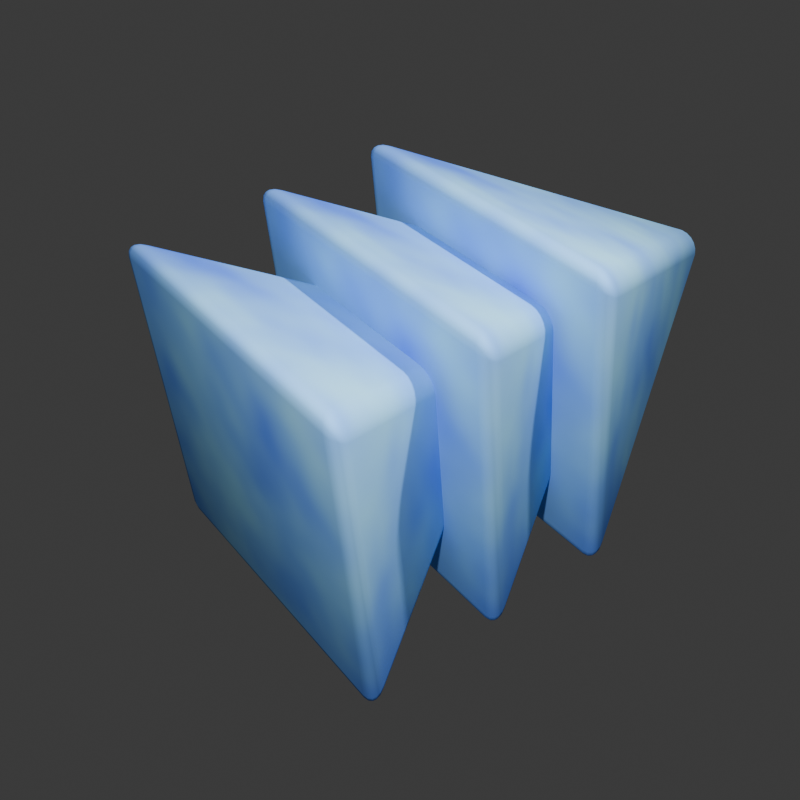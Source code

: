 # Source: momentum.blend  (saved by Blender 4.2.66; exported with 4.5.12 LTS)
import bpy
from mathutils import Matrix  # noqa: F401  (used for matrix-valued properties, if any)

bpy.ops.wm.read_factory_settings(use_empty=True)
scene = bpy.context.scene
scene.name = 'Scene'

# ---- collections
col_collection = bpy.data.collections.new('Collection'); scene.collection.children.link(col_collection)

# ---- materials (node trees are filled in below, after node groups)
mat_material_001 = bpy.data.materials.new('Material.001')

# ---- node groups
ng_smooth_by_angle = bpy.data.node_groups.new('Smooth by Angle', 'GeometryNodeTree')
_s = ng_smooth_by_angle.interface.new_socket(name='Mesh', in_out='OUTPUT', socket_type='NodeSocketGeometry')
_s = ng_smooth_by_angle.interface.new_socket(name='Mesh', in_out='INPUT', socket_type='NodeSocketGeometry')
_s = ng_smooth_by_angle.interface.new_socket(name='Angle', in_out='INPUT', socket_type='NodeSocketFloat')
_s.subtype = 'ANGLE'
_s.default_value = 0.5236
_s.min_value = 0.0
_s.max_value = 3.142
_s.description = 'Maximum face angle for smooth edges'
_s = ng_smooth_by_angle.interface.new_socket(name='Ignore Sharpness', in_out='INPUT', socket_type='NodeSocketBool')
_s.force_non_field = True
ng_smooth_by_angle.description = 'Set the sharpness of mesh edges based on the angle between the neighboring faces'
ng_smooth_by_angle.is_modifier = True
_N = ng_smooth_by_angle.nodes; _L = ng_smooth_by_angle.links
n0 = _N.new('GeometryNodeSetShadeSmooth'); n0.name = 'Set Shade Smooth'; n0.location = (120, -80)
n0.domain = 'EDGE'
n1 = _N.new('GeometryNodeSetShadeSmooth'); n1.name = 'Set Shade Smooth.001'; n1.location = (300, -80)
n2 = _N.new('NodeGroupOutput'); n2.name = 'Group Output'; n2.location = (480, -80)
n3 = _N.new('GeometryNodeInputMeshEdgeAngle'); n3.name = 'Edge Angle'; n3.location = (-440, -240)
n4 = _N.new('NodeGroupInput'); n4.name = 'Group Input'; n4.location = (-80, -80)
n5 = _N.new('GeometryNodeInputEdgeSmooth'); n5.name = 'Is Edge Smooth'; n5.location = (-260, -120)
n6 = _N.new('GeometryNodeInputShadeSmooth'); n6.name = 'Is Shade Smooth'; n6.location = (-440, -397)
n7 = _N.new('FunctionNodeCompare'); n7.name = 'Compare'; n7.location = (-260, -260)
n7.operation = 'LESS_EQUAL'
n7.inputs[6].default_value = (0.0, 0.0, 0.0, 0.0)
n7.inputs[7].default_value = (0.0, 0.0, 0.0, 0.0)
n8 = _N.new('FunctionNodeBooleanMath'); n8.name = 'Boolean Math.001'; n8.location = (-80, -260)
n9 = _N.new('NodeGroupInput'); n9.name = 'Group Input.001'; n9.location = (-440, -329)
n10 = _N.new('NodeGroupInput'); n10.name = 'Group Input.002'; n10.location = (-259, -189)
n11 = _N.new('FunctionNodeBooleanMath'); n11.name = 'Boolean Math'; n11.location = (-80, -149)
n11.operation = 'OR'
n12 = _N.new('FunctionNodeBooleanMath'); n12.name = 'Boolean Math.002'; n12.location = (-260, -380)
n12.operation = 'OR'
n13 = _N.new('NodeGroupInput'); n13.name = 'Group Input.003'; n13.location = (-440, -460)
_L.new(n3.outputs[0], n7.inputs[0])
_L.new(n1.outputs[0], n2.inputs[0])
_L.new(n9.outputs[1], n7.inputs[1])
_L.new(n7.outputs[0], n8.inputs[0])
_L.new(n4.outputs[0], n0.inputs[0])
_L.new(n0.outputs[0], n1.inputs[0])
_L.new(n8.outputs[0], n0.inputs[2])
_L.new(n10.outputs[2], n11.inputs[1])
_L.new(n5.outputs[0], n11.inputs[0])
_L.new(n11.outputs[0], n0.inputs[1])
_L.new(n13.outputs[2], n12.inputs[1])
_L.new(n6.outputs[0], n12.inputs[0])
_L.new(n12.outputs[0], n8.inputs[1])
n2.is_active_output = True

# ---- material node trees
mat_material_001.use_nodes = True; mat_material_001.node_tree.nodes.clear()
_N = mat_material_001.node_tree.nodes; _L = mat_material_001.node_tree.links
n0 = _N.new('ShaderNodeBsdfPrincipled'); n0.name = 'Principled BSDF'; n0.location = (277, 305)
n0.inputs[2].default_value = 1.0
n0.inputs[13].default_value = 0.0
n0.inputs[27].default_value = (0.0, 0.1103, 1.0, 1.0)
n1 = _N.new('ShaderNodeOutputMaterial'); n1.name = 'Material Output'; n1.location = (623, 255)
n2 = _N.new('ShaderNodeTexNoise'); n2.name = 'Noise Texture'; n2.location = (-411, 324)
n2.inputs[2].default_value = 3.1
n3 = _N.new('ShaderNodeValToRGB'); n3.name = 'Color Ramp'; n3.location = (-161, 324)
while len(n3.color_ramp.elements) > 1: n3.color_ramp.elements.remove(n3.color_ramp.elements[-1])
n3.color_ramp.elements[0].position = 0.0; n3.color_ramp.elements[0].color = (0.4543, 0.9912, 1.0, 1.0)
_e = n3.color_ramp.elements.new(1.0); _e.color = (0.0001365, 0.03041, 1.0, 1.0)
_L.new(n0.outputs[0], n1.inputs[0])
_L.new(n2.outputs[0], n3.inputs[0])
_L.new(n3.outputs[0], n0.inputs[0])
n1.is_active_output = True

# ---- world
world_world = bpy.data.worlds.new('World'); scene.world = world_world
world_world.use_nodes = True; world_world.node_tree.nodes.clear()
_N = world_world.node_tree.nodes; _L = world_world.node_tree.links
n0 = _N.new('ShaderNodeOutputWorld'); n0.name = 'World Output'; n0.location = (300, 300)
n1 = _N.new('ShaderNodeBackground'); n1.name = 'Background'; n1.location = (10, 300)
n1.inputs[0].default_value = (0.05088, 0.05088, 0.05088, 1.0)
_L.new(n1.outputs[0], n0.inputs[0])
n0.is_active_output = True
world_world.color = (0.05088, 0.05088, 0.05088)
world_world.sun_shadow_jitter_overblur = 0.0

# ---- cameras
cam_camera = bpy.data.cameras.new('Camera')
cam_camera.clip_end = 100.0
cam_camera.ortho_scale = 7.314

# ---- lights
light_light = bpy.data.lights.new('Light', 'POINT')
light_light.energy = 1000.0
light_light.shadow_soft_size = 0.1
light_light_001 = bpy.data.lights.new('Light.001', 'POINT')
light_light_001.energy = 1000.0
light_light_001.shadow_soft_size = 0.1

# ---- meshes
me_cone = bpy.data.meshes.new('Cone')
me_cone.from_pydata([(7.451e-09, 1.346, -1.0), (-0.09047, 1.342, -0.8979), (0.09047, 1.342, -0.8979), (-0.02796, 1.367, -0.995), (-0.05317, 1.378, -0.9805), (0.02796, 1.367, -0.995), (-0.0001617, 1.389, -0.9891), (-0.02418, 1.398, -0.9754), (0.05317, 1.378, -0.9805), (0.02415, 1.398, -0.9753), (-3.725e-09, 1.404, -0.9656), (-0.05808, 1.364, -0.8979), (-0.02003, 1.375, -0.8979), (-0.08604, 1.365, -0.9294), (-0.05193, 1.387, -0.9303), (-0.01673, 1.396, -0.9292), (-0.0732, 1.377, -0.9579), (-0.04077, 1.397, -0.9566), (-0.01215, 1.404, -0.9519), (0.08604, 1.365, -0.9294), (0.0732, 1.377, -0.9579), (0.05808, 1.364, -0.8979), (0.05209, 1.387, -0.9305), (0.04091, 1.397, -0.9565), (0.02003, 1.375, -0.8979), (0.01662, 1.396, -0.9293), (0.01215, 1.404, -0.9519), (1.346, -7.451e-09, -1.0), (1.342, 0.09047, -0.8979), (1.342, -0.09047, -0.8979), (1.367, 0.02796, -0.995), (1.378, 0.05317, -0.9805), (1.367, -0.02796, -0.995), (1.389, 0.0001617, -0.9891), (1.398, 0.02418, -0.9754), (1.378, -0.05317, -0.9805), (1.398, -0.02415, -0.9753), (1.404, 3.725e-09, -0.9656), (1.364, 0.05808, -0.8979), (1.375, 0.02003, -0.8979), (1.365, 0.08604, -0.9294), (1.387, 0.05193, -0.9303), (1.396, 0.01673, -0.9292), (1.377, 0.0732, -0.9579), (1.397, 0.04077, -0.9566), (1.404, 0.01215, -0.9519), (1.365, -0.08604, -0.9294), (1.377, -0.0732, -0.9579), (1.364, -0.05808, -0.8979), (1.387, -0.05209, -0.9305), (1.397, -0.04091, -0.9565), (1.375, -0.02003, -0.8979), (1.396, -0.01662, -0.9293), (1.404, -0.01215, -0.9519), (-7.451e-09, -1.346, -1.0), (0.09047, -1.342, -0.8979), (-0.09047, -1.342, -0.8979), (0.02796, -1.367, -0.995), (0.05317, -1.378, -0.9805), (-0.02796, -1.367, -0.995), (0.0001617, -1.389, -0.9891), (0.02418, -1.398, -0.9754), (-0.05317, -1.378, -0.9805), (-0.02415, -1.398, -0.9753), (3.725e-09, -1.404, -0.9656), (0.05808, -1.364, -0.8979), (0.02003, -1.375, -0.8979), (0.08604, -1.365, -0.9294), (0.05193, -1.387, -0.9303), (0.01673, -1.396, -0.9292), (0.0732, -1.377, -0.9579), (0.04077, -1.397, -0.9566), (0.01215, -1.404, -0.9519), (-0.08604, -1.365, -0.9294), (-0.0732, -1.377, -0.9579), (-0.05808, -1.364, -0.8979), (-0.05209, -1.387, -0.9305), (-0.04091, -1.397, -0.9565), (-0.02003, -1.375, -0.8979), (-0.01662, -1.396, -0.9293), (-0.01215, -1.404, -0.9519), (-1.346, 7.451e-09, -1.0), (-1.342, -0.09047, -0.8979), (-1.342, 0.09047, -0.8979), (-1.367, -0.02796, -0.995), (-1.378, -0.05317, -0.9805), (-1.367, 0.02796, -0.995), (-1.389, -0.0001617, -0.9891), (-1.398, -0.02418, -0.9754), (-1.378, 0.05317, -0.9805), (-1.398, 0.02415, -0.9753), (-1.404, -3.725e-09, -0.9656), (-1.364, -0.05808, -0.8979), (-1.375, -0.02003, -0.8979), (-1.365, -0.08604, -0.9294), (-1.387, -0.05193, -0.9303), (-1.396, -0.01673, -0.9292), (-1.377, -0.0732, -0.9579), (-1.397, -0.04077, -0.9566), (-1.404, -0.01215, -0.9519), (-1.365, 0.08604, -0.9294), (-1.377, 0.0732, -0.9579), (-1.364, 0.05808, -0.8979), (-1.387, 0.05209, -0.9305), (-1.397, 0.04091, -0.9565), (-1.375, 0.02003, -0.8979), (-1.396, 0.01662, -0.9293), (-1.404, 0.01215, -0.9519), (-0.09047, 0.09047, 0.7603), (-0.09047, -0.09047, 0.7603), (0.09047, -0.09047, 0.7603), (0.09047, 0.09047, 0.7603), (-0.1051, 0.05791, 0.7714), (-0.1131, 0.01999, 0.7774), (-0.05791, 0.1051, 0.7714), (-0.06303, 0.06291, 0.7949), (-0.06733, 0.0211, 0.8112), (-0.01999, 0.1131, 0.7774), (-0.02094, 0.06712, 0.8111), (-0.02218, 0.02218, 0.8343), (-0.05791, -0.1051, 0.7714), (-0.01999, -0.1131, 0.7774), (-0.1051, -0.05791, 0.7714), (-0.06291, -0.06303, 0.7949), (-0.0211, -0.06733, 0.8112), (-0.1131, -0.01999, 0.7774), (-0.06712, -0.02094, 0.8111), (-0.02218, -0.02218, 0.8343), (0.1051, -0.05791, 0.7714), (0.1131, -0.01999, 0.7774), (0.05791, -0.1051, 0.7714), (0.06303, -0.06291, 0.7949), (0.06733, -0.0211, 0.8112), (0.01999, -0.1131, 0.7774), (0.02094, -0.06712, 0.8111), (0.02218, -0.02218, 0.8343), (0.05791, 0.1051, 0.7714), (0.01999, 0.1131, 0.7774), (0.1051, 0.05791, 0.7714), (0.06291, 0.06303, 0.7949), (0.0211, 0.06733, 0.8112), (0.1131, 0.01999, 0.7774), (0.06712, 0.02094, 0.8111), (0.02218, 0.02218, 0.8343)], [], [(83, 108, 1), (56, 109, 82), (2, 111, 28), (29, 110, 55), (0, 3, 6, 5), (3, 4, 7, 6), (4, 16, 17, 7), (5, 6, 9, 8), (6, 7, 10, 9), (7, 17, 18, 10), (1, 11, 14, 13), (11, 12, 15, 14), (12, 24, 25, 15), (13, 14, 17, 16), (14, 15, 18, 17), (15, 25, 26, 18), (2, 19, 22, 21), (19, 20, 23, 22), (20, 8, 9, 23), (21, 22, 25, 24), (22, 23, 26, 25), (23, 9, 10, 26), (10, 18, 26), (27, 30, 33, 32), (30, 31, 34, 33), (31, 43, 44, 34), (32, 33, 36, 35), (33, 34, 37, 36), (34, 44, 45, 37), (28, 38, 41, 40), (38, 39, 42, 41), (39, 51, 52, 42), (40, 41, 44, 43), (41, 42, 45, 44), (42, 52, 53, 45), (29, 46, 49, 48), (46, 47, 50, 49), (47, 35, 36, 50), (48, 49, 52, 51), (49, 50, 53, 52), (50, 36, 37, 53), (37, 45, 53), (54, 57, 60, 59), (57, 58, 61, 60), (58, 70, 71, 61), (59, 60, 63, 62), (60, 61, 64, 63), (61, 71, 72, 64), (55, 65, 68, 67), (65, 66, 69, 68), (66, 78, 79, 69), (67, 68, 71, 70), (68, 69, 72, 71), (69, 79, 80, 72), (56, 73, 76, 75), (73, 74, 77, 76), (74, 62, 63, 77), (75, 76, 79, 78), (76, 77, 80, 79), (77, 63, 64, 80), (64, 72, 80), (81, 84, 87, 86), (84, 85, 88, 87), (85, 97, 98, 88), (86, 87, 90, 89), (87, 88, 91, 90), (88, 98, 99, 91), (82, 92, 95, 94), (92, 93, 96, 95), (93, 105, 106, 96), (94, 95, 98, 97), (95, 96, 99, 98), (96, 106, 107, 99), (83, 100, 103, 102), (100, 101, 104, 103), (101, 89, 90, 104), (102, 103, 106, 105), (103, 104, 107, 106), (104, 90, 91, 107), (91, 99, 107), (108, 112, 115, 114), (112, 113, 116, 115), (113, 125, 126, 116), (114, 115, 118, 117), (115, 116, 119, 118), (116, 126, 127, 119), (109, 120, 123, 122), (120, 121, 124, 123), (121, 133, 134, 124), (122, 123, 126, 125), (123, 124, 127, 126), (124, 134, 135, 127), (110, 128, 131, 130), (128, 129, 132, 131), (129, 141, 142, 132), (130, 131, 134, 133), (131, 132, 135, 134), (132, 142, 143, 135), (111, 136, 139, 138), (136, 137, 140, 139), (137, 117, 118, 140), (138, 139, 142, 141), (139, 140, 143, 142), (140, 118, 119, 143), (119, 127, 135, 143), (2, 28, 40, 19), (19, 40, 43, 20), (20, 43, 31, 8), (8, 31, 30, 5), (5, 30, 27, 0), (1, 108, 114, 11), (11, 114, 117, 12), (12, 117, 137, 24), (24, 137, 136, 21), (21, 136, 111, 2), (110, 29, 48, 128), (128, 48, 51, 129), (129, 51, 39, 141), (141, 39, 38, 138), (138, 38, 28, 111), (29, 55, 67, 46), (46, 67, 70, 47), (47, 70, 58, 35), (35, 58, 57, 32), (32, 57, 54, 27), (109, 56, 75, 120), (120, 75, 78, 121), (121, 78, 66, 133), (133, 66, 65, 130), (130, 65, 55, 110), (56, 82, 94, 73), (73, 94, 97, 74), (74, 97, 85, 62), (62, 85, 84, 59), (59, 84, 81, 54), (108, 83, 102, 112), (112, 102, 105, 113), (113, 105, 93, 125), (125, 93, 92, 122), (122, 92, 82, 109), (83, 1, 13, 100), (100, 13, 16, 101), (101, 16, 4, 89), (89, 4, 3, 86), (86, 3, 0, 81), (0, 27, 54, 81)])
me_cone.polygons.foreach_set('use_smooth', [True] * 146)
_uv = me_cone.uv_layers.new(name='UVMap')
_uv.uv.foreach_set('vector', [0.03663, 0.2644, 0.2356, 0.2644, 0.2356, 0.4634, 0.2356, 0.03663, 0.2356, 0.2356, 0.03663, 0.2356, 0.2644, 0.4634, 0.2644, 0.2644, 0.4634, 0.2644, 0.4634, 0.2356, 0.2644, 0.2356, 0.2644, 0.03663, 0.75, 0.464, 0.7456, 0.4673, 0.75, 0.4708, 0.7544, 0.4673, 0.7456, 0.4673, 0.7415, 0.469, 0.7462, 0.4722, 0.75, 0.4708, 0.7415, 0.469, 0.7336, 0.4736, 0.7378, 0.4778, 0.7462, 0.4722, 0.7544, 0.4673, 0.75, 0.4708, 0.7538, 0.4722, 0.7585, 0.469, 0.75, 0.4708, 0.7462, 0.4722, 0.75, 0.4732, 0.7538, 0.4722, 0.7462, 0.4722, 0.7378, 0.4778, 0.7406, 0.4806, 0.75, 0.4732, 0.2356, 0.4634, 0.2401, 0.4674, 0.2406, 0.4716, 0.236, 0.4673, 0.2401, 0.4674, 0.2445, 0.4709, 0.2446, 0.4746, 0.2406, 0.4716, 0.2445, 0.4709, 0.2555, 0.4709, 0.2554, 0.4746, 0.2446, 0.4746, 0.236, 0.4673, 0.2406, 0.4716, 0.2378, 0.4778, 0.2336, 0.4736, 0.2406, 0.4716, 0.2446, 0.4746, 0.2406, 0.4806, 0.2378, 0.4778, 0.2446, 0.4746, 0.2554, 0.4746, 0.2594, 0.4806, 0.2406, 0.4806, 0.2644, 0.4634, 0.264, 0.4673, 0.2594, 0.4716, 0.2599, 0.4674, 0.264, 0.4673, 0.2664, 0.4736, 0.2622, 0.4778, 0.2594, 0.4716, 0.7664, 0.4736, 0.7585, 0.469, 0.7538, 0.4722, 0.7622, 0.4778, 0.2599, 0.4674, 0.2594, 0.4716, 0.2554, 0.4746, 0.2555, 0.4709, 0.2594, 0.4716, 0.2622, 0.4778, 0.2594, 0.4806, 0.2554, 0.4746, 0.7622, 0.4778, 0.7538, 0.4722, 0.75, 0.4732, 0.7594, 0.4806, 0.75, 0.4732, 0.7406, 0.4806, 0.7594, 0.4806, 0.964, 0.25, 0.9673, 0.2544, 0.9708, 0.25, 0.9673, 0.2456, 0.9673, 0.2544, 0.969, 0.2585, 0.9722, 0.2538, 0.9708, 0.25, 0.969, 0.2585, 0.9736, 0.2664, 0.9778, 0.2622, 0.9722, 0.2538, 0.9673, 0.2456, 0.9708, 0.25, 0.9722, 0.2462, 0.969, 0.2415, 0.9708, 0.25, 0.9722, 0.2538, 0.9732, 0.25, 0.9722, 0.2462, 0.9722, 0.2538, 0.9778, 0.2622, 0.9806, 0.2594, 0.9732, 0.25, 0.4634, 0.2644, 0.4674, 0.2599, 0.4716, 0.2594, 0.4673, 0.264, 0.4674, 0.2599, 0.4709, 0.2555, 0.4746, 0.2554, 0.4716, 0.2594, 0.4709, 0.2555, 0.4709, 0.2445, 0.4746, 0.2446, 0.4746, 0.2554, 0.4673, 0.264, 0.4716, 0.2594, 0.4778, 0.2622, 0.4736, 0.2664, 0.4716, 0.2594, 0.4746, 0.2554, 0.4806, 0.2594, 0.4778, 0.2622, 0.4746, 0.2554, 0.4746, 0.2446, 0.4806, 0.2406, 0.4806, 0.2594, 0.4634, 0.2356, 0.4673, 0.236, 0.4716, 0.2406, 0.4674, 0.2401, 0.4673, 0.236, 0.4736, 0.2336, 0.4778, 0.2378, 0.4716, 0.2406, 0.9736, 0.2336, 0.969, 0.2415, 0.9722, 0.2462, 0.9778, 0.2378, 0.4674, 0.2401, 0.4716, 0.2406, 0.4746, 0.2446, 0.4709, 0.2445, 0.4716, 0.2406, 0.4778, 0.2378, 0.4806, 0.2406, 0.4746, 0.2446, 0.9778, 0.2378, 0.9722, 0.2462, 0.9732, 0.25, 0.9806, 0.2406, 0.9732, 0.25, 0.9806, 0.2594, 0.9806, 0.2406, 0.75, 0.03602, 0.7544, 0.03267, 0.75, 0.0292, 0.7456, 0.03267, 0.7544, 0.03267, 0.7585, 0.03097, 0.7538, 0.02784, 0.75, 0.0292, 0.7585, 0.03097, 0.7664, 0.02637, 0.7622, 0.02221, 0.7538, 0.02784, 0.7456, 0.03267, 0.75, 0.0292, 0.7462, 0.02783, 0.7415, 0.03097, 0.75, 0.0292, 0.7538, 0.02784, 0.75, 0.02684, 0.7462, 0.02783, 0.7538, 0.02784, 0.7622, 0.02221, 0.7594, 0.01943, 0.75, 0.02684, 0.2644, 0.03663, 0.2599, 0.03256, 0.2594, 0.02841, 0.264, 0.0327, 0.2599, 0.03256, 0.2555, 0.02912, 0.2554, 0.02541, 0.2594, 0.02841, 0.2555, 0.02912, 0.2445, 0.02912, 0.2446, 0.02539, 0.2554, 0.02541, 0.264, 0.0327, 0.2594, 0.02841, 0.2622, 0.02221, 0.2664, 0.02637, 0.2594, 0.02841, 0.2554, 0.02541, 0.2594, 0.01943, 0.2622, 0.02221, 0.2554, 0.02541, 0.2446, 0.02539, 0.2406, 0.01943, 0.2594, 0.01943, 0.2356, 0.03663, 0.236, 0.0327, 0.2406, 0.02841, 0.2401, 0.03256, 0.236, 0.0327, 0.2336, 0.02637, 0.2378, 0.02223, 0.2406, 0.02841, 0.7336, 0.02637, 0.7415, 0.03097, 0.7462, 0.02783, 0.7378, 0.02223, 0.2401, 0.03256, 0.2406, 0.02841, 0.2446, 0.02539, 0.2445, 0.02912, 0.2406, 0.02841, 0.2378, 0.02223, 0.2406, 0.01943, 0.2446, 0.02539, 0.7378, 0.02223, 0.7462, 0.02783, 0.75, 0.02684, 0.7406, 0.01943, 0.75, 0.02684, 0.7594, 0.01943, 0.7406, 0.01943, 0.536, 0.25, 0.5327, 0.2456, 0.5292, 0.25, 0.5327, 0.2544, 0.5327, 0.2456, 0.531, 0.2415, 0.5278, 0.2462, 0.5292, 0.25, 0.531, 0.2415, 0.5264, 0.2336, 0.5222, 0.2378, 0.5278, 0.2462, 0.5327, 0.2544, 0.5292, 0.25, 0.5278, 0.2538, 0.531, 0.2585, 0.5292, 0.25, 0.5278, 0.2462, 0.5268, 0.25, 0.5278, 0.2538, 0.5278, 0.2462, 0.5222, 0.2378, 0.5194, 0.2406, 0.5268, 0.25, 0.03663, 0.2356, 0.03256, 0.2401, 0.02841, 0.2406, 0.0327, 0.236, 0.03256, 0.2401, 0.02912, 0.2445, 0.02541, 0.2446, 0.02841, 0.2406, 0.02912, 0.2445, 0.02912, 0.2555, 0.02539, 0.2554, 0.02541, 0.2446, 0.0327, 0.236, 0.02841, 0.2406, 0.02221, 0.2378, 0.02637, 0.2336, 0.02841, 0.2406, 0.02541, 0.2446, 0.01943, 0.2406, 0.02221, 0.2378, 0.02541, 0.2446, 0.02539, 0.2554, 0.01943, 0.2594, 0.01943, 0.2406, 0.03663, 0.2644, 0.0327, 0.264, 0.02841, 0.2594, 0.03256, 0.2599, 0.0327, 0.264, 0.02637, 0.2664, 0.02223, 0.2622, 0.02841, 0.2594, 0.5264, 0.2664, 0.531, 0.2585, 0.5278, 0.2538, 0.5222, 0.2622, 0.03256, 0.2599, 0.02841, 0.2594, 0.02539, 0.2554, 0.02912, 0.2555, 0.02841, 0.2594, 0.02223, 0.2622, 0.01943, 0.2594, 0.02539, 0.2554, 0.5222, 0.2622, 0.5278, 0.2538, 0.5268, 0.25, 0.5194, 0.2594, 0.5268, 0.25, 0.5194, 0.2406, 0.5194, 0.2594, 0.2356, 0.2644, 0.2327, 0.2598, 0.2382, 0.2618, 0.2402, 0.2673, 0.2327, 0.2598, 0.2299, 0.2553, 0.236, 0.2567, 0.2382, 0.2618, 0.2299, 0.2553, 0.2299, 0.2447, 0.236, 0.2433, 0.236, 0.2567, 0.2402, 0.2673, 0.2382, 0.2618, 0.2433, 0.264, 0.2447, 0.2701, 0.2382, 0.2618, 0.236, 0.2567, 0.2415, 0.2585, 0.2433, 0.264, 0.236, 0.2567, 0.236, 0.2433, 0.2415, 0.2415, 0.2415, 0.2585, 0.2356, 0.2356, 0.2402, 0.2327, 0.2382, 0.2382, 0.2327, 0.2402, 0.2402, 0.2327, 0.2447, 0.2299, 0.2433, 0.236, 0.2382, 0.2382, 0.2447, 0.2299, 0.2553, 0.2299, 0.2567, 0.236, 0.2433, 0.236, 0.2327, 0.2402, 0.2382, 0.2382, 0.236, 0.2433, 0.2299, 0.2447, 0.2382, 0.2382, 0.2433, 0.236, 0.2415, 0.2415, 0.236, 0.2433, 0.2433, 0.236, 0.2567, 0.236, 0.2585, 0.2415, 0.2415, 0.2415, 0.2644, 0.2356, 0.2673, 0.2402, 0.2618, 0.2382, 0.2598, 0.2327, 0.2673, 0.2402, 0.2701, 0.2447, 0.264, 0.2433, 0.2618, 0.2382, 0.2701, 0.2447, 0.2701, 0.2553, 0.264, 0.2567, 0.264, 0.2433, 0.2598, 0.2327, 0.2618, 0.2382, 0.2567, 0.236, 0.2553, 0.2299, 0.2618, 0.2382, 0.264, 0.2433, 0.2585, 0.2415, 0.2567, 0.236, 0.264, 0.2433, 0.264, 0.2567, 0.2585, 0.2585, 0.2585, 0.2415, 0.2644, 0.2644, 0.2598, 0.2673, 0.2618, 0.2618, 0.2673, 0.2598, 0.2598, 0.2673, 0.2553, 0.2701, 0.2567, 0.264, 0.2618, 0.2618, 0.2553, 0.2701, 0.2447, 0.2701, 0.2433, 0.264, 0.2567, 0.264, 0.2673, 0.2598, 0.2618, 0.2618, 0.264, 0.2567, 0.2701, 0.2553, 0.2618, 0.2618, 0.2567, 0.264, 0.2585, 0.2585, 0.264, 0.2567, 0.2567, 0.264, 0.2433, 0.264, 0.2415, 0.2585, 0.2585, 0.2585, 0.2415, 0.2585, 0.2415, 0.2415, 0.2585, 0.2415, 0.2585, 0.2585, 0.2644, 0.4634, 0.4634, 0.2644, 0.4673, 0.264, 0.264, 0.4673, 0.264, 0.4673, 0.4673, 0.264, 0.4736, 0.2664, 0.2664, 0.4736, 0.7664, 0.4736, 0.9736, 0.2664, 0.969, 0.2585, 0.7585, 0.469, 0.7585, 0.469, 0.969, 0.2585, 0.9673, 0.2544, 0.7544, 0.4673, 0.7544, 0.4673, 0.9673, 0.2544, 0.964, 0.25, 0.75, 0.464, 0.2356, 0.4634, 0.2356, 0.2644, 0.2402, 0.2673, 0.2401, 0.4674, 0.2401, 0.4674, 0.2402, 0.2673, 0.2447, 0.2701, 0.2445, 0.4709, 0.2445, 0.4709, 0.2447, 0.2701, 0.2553, 0.2701, 0.2555, 0.4709, 0.2555, 0.4709, 0.2553, 0.2701, 0.2598, 0.2673, 0.2599, 0.4674, 0.2599, 0.4674, 0.2598, 0.2673, 0.2644, 0.2644, 0.2644, 0.4634, 0.2644, 0.2356, 0.4634, 0.2356, 0.4674, 0.2401, 0.2673, 0.2402, 0.2673, 0.2402, 0.4674, 0.2401, 0.4709, 0.2445, 0.2701, 0.2447, 0.2701, 0.2447, 0.4709, 0.2445, 0.4709, 0.2555, 0.2701, 0.2553, 0.2701, 0.2553, 0.4709, 0.2555, 0.4674, 0.2599, 0.2673, 0.2598, 0.2673, 0.2598, 0.4674, 0.2599, 0.4634, 0.2644, 0.2644, 0.2644, 0.4634, 0.2356, 0.2644, 0.03663, 0.264, 0.0327, 0.4673, 0.236, 0.4673, 0.236, 0.264, 0.0327, 0.2664, 0.02637, 0.4736, 0.2336, 0.9736, 0.2336, 0.7664, 0.02637, 0.7585, 0.03097, 0.969, 0.2415, 0.969, 0.2415, 0.7585, 0.03097, 0.7544, 0.03267, 0.9673, 0.2456, 0.9673, 0.2456, 0.7544, 0.03267, 0.75, 0.03602, 0.964, 0.25, 0.2356, 0.2356, 0.2356, 0.03663, 0.2401, 0.03256, 0.2402, 0.2327, 0.2402, 0.2327, 0.2401, 0.03256, 0.2445, 0.02912, 0.2447, 0.2299, 0.2447, 0.2299, 0.2445, 0.02912, 0.2555, 0.02912, 0.2553, 0.2299, 0.2553, 0.2299, 0.2555, 0.02912, 0.2599, 0.03256, 0.2598, 0.2327, 0.2598, 0.2327, 0.2599, 0.03256, 0.2644, 0.03663, 0.2644, 0.2356, 0.2356, 0.03663, 0.03663, 0.2356, 0.0327, 0.236, 0.236, 0.0327, 0.236, 0.0327, 0.0327, 0.236, 0.02637, 0.2336, 0.2336, 0.02637, 0.7336, 0.02637, 0.5264, 0.2336, 0.531, 0.2415, 0.7415, 0.03097, 0.7415, 0.03097, 0.531, 0.2415, 0.5327, 0.2456, 0.7456, 0.03267, 0.7456, 0.03267, 0.5327, 0.2456, 0.536, 0.25, 0.75, 0.03602, 0.2356, 0.2644, 0.03663, 0.2644, 0.03256, 0.2599, 0.2327, 0.2598, 0.2327, 0.2598, 0.03256, 0.2599, 0.02912, 0.2555, 0.2299, 0.2553, 0.2299, 0.2553, 0.02912, 0.2555, 0.02912, 0.2445, 0.2299, 0.2447, 0.2299, 0.2447, 0.02912, 0.2445, 0.03256, 0.2401, 0.2327, 0.2402, 0.2327, 0.2402, 0.03256, 0.2401, 0.03663, 0.2356, 0.2356, 0.2356, 0.03663, 0.2644, 0.2356, 0.4634, 0.236, 0.4673, 0.0327, 0.264, 0.0327, 0.264, 0.236, 0.4673, 0.2336, 0.4736, 0.02637, 0.2664, 0.5264, 0.2664, 0.7336, 0.4736, 0.7415, 0.469, 0.531, 0.2585, 0.531, 0.2585, 0.7415, 0.469, 0.7456, 0.4673, 0.5327, 0.2544, 0.5327, 0.2544, 0.7456, 0.4673, 0.75, 0.464, 0.536, 0.25, 0.75, 0.464, 0.964, 0.25, 0.75, 0.03602, 0.536, 0.25])
me_cone.materials.append(mat_material_001)
me_cone.update()
me_cone_001 = bpy.data.meshes.new('Cone.001')
me_cone_001.from_pydata([(7.451e-09, 1.346, -1.0), (-0.09047, 1.342, -0.8979), (0.09047, 1.342, -0.8979), (-0.02796, 1.367, -0.995), (-0.05317, 1.378, -0.9805), (0.02796, 1.367, -0.995), (-0.0001617, 1.389, -0.9891), (-0.02418, 1.398, -0.9754), (0.05317, 1.378, -0.9805), (0.02415, 1.398, -0.9753), (-3.725e-09, 1.404, -0.9656), (-0.05808, 1.364, -0.8979), (-0.02003, 1.375, -0.8979), (-0.08604, 1.365, -0.9294), (-0.05193, 1.387, -0.9303), (-0.01673, 1.396, -0.9292), (-0.0732, 1.377, -0.9579), (-0.04077, 1.397, -0.9566), (-0.01215, 1.404, -0.9519), (0.08604, 1.365, -0.9294), (0.0732, 1.377, -0.9579), (0.05808, 1.364, -0.8979), (0.05209, 1.387, -0.9305), (0.04091, 1.397, -0.9565), (0.02003, 1.375, -0.8979), (0.01662, 1.396, -0.9293), (0.01215, 1.404, -0.9519), (1.346, -7.451e-09, -1.0), (1.342, 0.09047, -0.8979), (1.342, -0.09047, -0.8979), (1.367, 0.02796, -0.995), (1.378, 0.05317, -0.9805), (1.367, -0.02796, -0.995), (1.389, 0.0001617, -0.9891), (1.398, 0.02418, -0.9754), (1.378, -0.05317, -0.9805), (1.398, -0.02415, -0.9753), (1.404, 3.725e-09, -0.9656), (1.364, 0.05808, -0.8979), (1.375, 0.02003, -0.8979), (1.365, 0.08604, -0.9294), (1.387, 0.05193, -0.9303), (1.396, 0.01673, -0.9292), (1.377, 0.0732, -0.9579), (1.397, 0.04077, -0.9566), (1.404, 0.01215, -0.9519), (1.365, -0.08604, -0.9294), (1.377, -0.0732, -0.9579), (1.364, -0.05808, -0.8979), (1.387, -0.05209, -0.9305), (1.397, -0.04091, -0.9565), (1.375, -0.02003, -0.8979), (1.396, -0.01662, -0.9293), (1.404, -0.01215, -0.9519), (-7.451e-09, -1.346, -1.0), (0.09047, -1.342, -0.8979), (-0.09047, -1.342, -0.8979), (0.02796, -1.367, -0.995), (0.05317, -1.378, -0.9805), (-0.02796, -1.367, -0.995), (0.0001617, -1.389, -0.9891), (0.02418, -1.398, -0.9754), (-0.05317, -1.378, -0.9805), (-0.02415, -1.398, -0.9753), (3.725e-09, -1.404, -0.9656), (0.05808, -1.364, -0.8979), (0.02003, -1.375, -0.8979), (0.08604, -1.365, -0.9294), (0.05193, -1.387, -0.9303), (0.01673, -1.396, -0.9292), (0.0732, -1.377, -0.9579), (0.04077, -1.397, -0.9566), (0.01215, -1.404, -0.9519), (-0.08604, -1.365, -0.9294), (-0.0732, -1.377, -0.9579), (-0.05808, -1.364, -0.8979), (-0.05209, -1.387, -0.9305), (-0.04091, -1.397, -0.9565), (-0.02003, -1.375, -0.8979), (-0.01662, -1.396, -0.9293), (-0.01215, -1.404, -0.9519), (-1.346, 7.451e-09, -1.0), (-1.342, -0.09047, -0.8979), (-1.342, 0.09047, -0.8979), (-1.367, -0.02796, -0.995), (-1.378, -0.05317, -0.9805), (-1.367, 0.02796, -0.995), (-1.389, -0.0001617, -0.9891), (-1.398, -0.02418, -0.9754), (-1.378, 0.05317, -0.9805), (-1.398, 0.02415, -0.9753), (-1.404, -3.725e-09, -0.9656), (-1.364, -0.05808, -0.8979), (-1.375, -0.02003, -0.8979), (-1.365, -0.08604, -0.9294), (-1.387, -0.05193, -0.9303), (-1.396, -0.01673, -0.9292), (-1.377, -0.0732, -0.9579), (-1.397, -0.04077, -0.9566), (-1.404, -0.01215, -0.9519), (-1.365, 0.08604, -0.9294), (-1.377, 0.0732, -0.9579), (-1.364, 0.05808, -0.8979), (-1.387, 0.05209, -0.9305), (-1.397, 0.04091, -0.9565), (-1.375, 0.02003, -0.8979), (-1.396, 0.01662, -0.9293), (-1.404, 0.01215, -0.9519), (-0.09047, 0.09047, 0.7603), (-0.09047, -0.09047, 0.7603), (0.09047, -0.09047, 0.7603), (0.09047, 0.09047, 0.7603), (-0.1051, 0.05791, 0.7714), (-0.1131, 0.01999, 0.7774), (-0.05791, 0.1051, 0.7714), (-0.06303, 0.06291, 0.7949), (-0.06733, 0.0211, 0.8112), (-0.01999, 0.1131, 0.7774), (-0.02094, 0.06712, 0.8111), (-0.02218, 0.02218, 0.8343), (-0.05791, -0.1051, 0.7714), (-0.01999, -0.1131, 0.7774), (-0.1051, -0.05791, 0.7714), (-0.06291, -0.06303, 0.7949), (-0.0211, -0.06733, 0.8112), (-0.1131, -0.01999, 0.7774), (-0.06712, -0.02094, 0.8111), (-0.02218, -0.02218, 0.8343), (0.1051, -0.05791, 0.7714), (0.1131, -0.01999, 0.7774), (0.05791, -0.1051, 0.7714), (0.06303, -0.06291, 0.7949), (0.06733, -0.0211, 0.8112), (0.01999, -0.1131, 0.7774), (0.02094, -0.06712, 0.8111), (0.02218, -0.02218, 0.8343), (0.05791, 0.1051, 0.7714), (0.01999, 0.1131, 0.7774), (0.1051, 0.05791, 0.7714), (0.06291, 0.06303, 0.7949), (0.0211, 0.06733, 0.8112), (0.1131, 0.01999, 0.7774), (0.06712, 0.02094, 0.8111), (0.02218, 0.02218, 0.8343)], [], [(83, 108, 1), (56, 109, 82), (2, 111, 28), (29, 110, 55), (0, 3, 6, 5), (3, 4, 7, 6), (4, 16, 17, 7), (5, 6, 9, 8), (6, 7, 10, 9), (7, 17, 18, 10), (1, 11, 14, 13), (11, 12, 15, 14), (12, 24, 25, 15), (13, 14, 17, 16), (14, 15, 18, 17), (15, 25, 26, 18), (2, 19, 22, 21), (19, 20, 23, 22), (20, 8, 9, 23), (21, 22, 25, 24), (22, 23, 26, 25), (23, 9, 10, 26), (10, 18, 26), (27, 30, 33, 32), (30, 31, 34, 33), (31, 43, 44, 34), (32, 33, 36, 35), (33, 34, 37, 36), (34, 44, 45, 37), (28, 38, 41, 40), (38, 39, 42, 41), (39, 51, 52, 42), (40, 41, 44, 43), (41, 42, 45, 44), (42, 52, 53, 45), (29, 46, 49, 48), (46, 47, 50, 49), (47, 35, 36, 50), (48, 49, 52, 51), (49, 50, 53, 52), (50, 36, 37, 53), (37, 45, 53), (54, 57, 60, 59), (57, 58, 61, 60), (58, 70, 71, 61), (59, 60, 63, 62), (60, 61, 64, 63), (61, 71, 72, 64), (55, 65, 68, 67), (65, 66, 69, 68), (66, 78, 79, 69), (67, 68, 71, 70), (68, 69, 72, 71), (69, 79, 80, 72), (56, 73, 76, 75), (73, 74, 77, 76), (74, 62, 63, 77), (75, 76, 79, 78), (76, 77, 80, 79), (77, 63, 64, 80), (64, 72, 80), (81, 84, 87, 86), (84, 85, 88, 87), (85, 97, 98, 88), (86, 87, 90, 89), (87, 88, 91, 90), (88, 98, 99, 91), (82, 92, 95, 94), (92, 93, 96, 95), (93, 105, 106, 96), (94, 95, 98, 97), (95, 96, 99, 98), (96, 106, 107, 99), (83, 100, 103, 102), (100, 101, 104, 103), (101, 89, 90, 104), (102, 103, 106, 105), (103, 104, 107, 106), (104, 90, 91, 107), (91, 99, 107), (108, 112, 115, 114), (112, 113, 116, 115), (113, 125, 126, 116), (114, 115, 118, 117), (115, 116, 119, 118), (116, 126, 127, 119), (109, 120, 123, 122), (120, 121, 124, 123), (121, 133, 134, 124), (122, 123, 126, 125), (123, 124, 127, 126), (124, 134, 135, 127), (110, 128, 131, 130), (128, 129, 132, 131), (129, 141, 142, 132), (130, 131, 134, 133), (131, 132, 135, 134), (132, 142, 143, 135), (111, 136, 139, 138), (136, 137, 140, 139), (137, 117, 118, 140), (138, 139, 142, 141), (139, 140, 143, 142), (140, 118, 119, 143), (119, 127, 135, 143), (2, 28, 40, 19), (19, 40, 43, 20), (20, 43, 31, 8), (8, 31, 30, 5), (5, 30, 27, 0), (1, 108, 114, 11), (11, 114, 117, 12), (12, 117, 137, 24), (24, 137, 136, 21), (21, 136, 111, 2), (110, 29, 48, 128), (128, 48, 51, 129), (129, 51, 39, 141), (141, 39, 38, 138), (138, 38, 28, 111), (29, 55, 67, 46), (46, 67, 70, 47), (47, 70, 58, 35), (35, 58, 57, 32), (32, 57, 54, 27), (109, 56, 75, 120), (120, 75, 78, 121), (121, 78, 66, 133), (133, 66, 65, 130), (130, 65, 55, 110), (56, 82, 94, 73), (73, 94, 97, 74), (74, 97, 85, 62), (62, 85, 84, 59), (59, 84, 81, 54), (108, 83, 102, 112), (112, 102, 105, 113), (113, 105, 93, 125), (125, 93, 92, 122), (122, 92, 82, 109), (83, 1, 13, 100), (100, 13, 16, 101), (101, 16, 4, 89), (89, 4, 3, 86), (86, 3, 0, 81), (0, 27, 54, 81)])
me_cone_001.polygons.foreach_set('use_smooth', [True] * 146)
_uv = me_cone_001.uv_layers.new(name='UVMap')
_uv.uv.foreach_set('vector', [0.03663, 0.2644, 0.2356, 0.2644, 0.2356, 0.4634, 0.2356, 0.03663, 0.2356, 0.2356, 0.03663, 0.2356, 0.2644, 0.4634, 0.2644, 0.2644, 0.4634, 0.2644, 0.4634, 0.2356, 0.2644, 0.2356, 0.2644, 0.03663, 0.75, 0.464, 0.7456, 0.4673, 0.75, 0.4708, 0.7544, 0.4673, 0.7456, 0.4673, 0.7415, 0.469, 0.7462, 0.4722, 0.75, 0.4708, 0.7415, 0.469, 0.7336, 0.4736, 0.7378, 0.4778, 0.7462, 0.4722, 0.7544, 0.4673, 0.75, 0.4708, 0.7538, 0.4722, 0.7585, 0.469, 0.75, 0.4708, 0.7462, 0.4722, 0.75, 0.4732, 0.7538, 0.4722, 0.7462, 0.4722, 0.7378, 0.4778, 0.7406, 0.4806, 0.75, 0.4732, 0.2356, 0.4634, 0.2401, 0.4674, 0.2406, 0.4716, 0.236, 0.4673, 0.2401, 0.4674, 0.2445, 0.4709, 0.2446, 0.4746, 0.2406, 0.4716, 0.2445, 0.4709, 0.2555, 0.4709, 0.2554, 0.4746, 0.2446, 0.4746, 0.236, 0.4673, 0.2406, 0.4716, 0.2378, 0.4778, 0.2336, 0.4736, 0.2406, 0.4716, 0.2446, 0.4746, 0.2406, 0.4806, 0.2378, 0.4778, 0.2446, 0.4746, 0.2554, 0.4746, 0.2594, 0.4806, 0.2406, 0.4806, 0.2644, 0.4634, 0.264, 0.4673, 0.2594, 0.4716, 0.2599, 0.4674, 0.264, 0.4673, 0.2664, 0.4736, 0.2622, 0.4778, 0.2594, 0.4716, 0.7664, 0.4736, 0.7585, 0.469, 0.7538, 0.4722, 0.7622, 0.4778, 0.2599, 0.4674, 0.2594, 0.4716, 0.2554, 0.4746, 0.2555, 0.4709, 0.2594, 0.4716, 0.2622, 0.4778, 0.2594, 0.4806, 0.2554, 0.4746, 0.7622, 0.4778, 0.7538, 0.4722, 0.75, 0.4732, 0.7594, 0.4806, 0.75, 0.4732, 0.7406, 0.4806, 0.7594, 0.4806, 0.964, 0.25, 0.9673, 0.2544, 0.9708, 0.25, 0.9673, 0.2456, 0.9673, 0.2544, 0.969, 0.2585, 0.9722, 0.2538, 0.9708, 0.25, 0.969, 0.2585, 0.9736, 0.2664, 0.9778, 0.2622, 0.9722, 0.2538, 0.9673, 0.2456, 0.9708, 0.25, 0.9722, 0.2462, 0.969, 0.2415, 0.9708, 0.25, 0.9722, 0.2538, 0.9732, 0.25, 0.9722, 0.2462, 0.9722, 0.2538, 0.9778, 0.2622, 0.9806, 0.2594, 0.9732, 0.25, 0.4634, 0.2644, 0.4674, 0.2599, 0.4716, 0.2594, 0.4673, 0.264, 0.4674, 0.2599, 0.4709, 0.2555, 0.4746, 0.2554, 0.4716, 0.2594, 0.4709, 0.2555, 0.4709, 0.2445, 0.4746, 0.2446, 0.4746, 0.2554, 0.4673, 0.264, 0.4716, 0.2594, 0.4778, 0.2622, 0.4736, 0.2664, 0.4716, 0.2594, 0.4746, 0.2554, 0.4806, 0.2594, 0.4778, 0.2622, 0.4746, 0.2554, 0.4746, 0.2446, 0.4806, 0.2406, 0.4806, 0.2594, 0.4634, 0.2356, 0.4673, 0.236, 0.4716, 0.2406, 0.4674, 0.2401, 0.4673, 0.236, 0.4736, 0.2336, 0.4778, 0.2378, 0.4716, 0.2406, 0.9736, 0.2336, 0.969, 0.2415, 0.9722, 0.2462, 0.9778, 0.2378, 0.4674, 0.2401, 0.4716, 0.2406, 0.4746, 0.2446, 0.4709, 0.2445, 0.4716, 0.2406, 0.4778, 0.2378, 0.4806, 0.2406, 0.4746, 0.2446, 0.9778, 0.2378, 0.9722, 0.2462, 0.9732, 0.25, 0.9806, 0.2406, 0.9732, 0.25, 0.9806, 0.2594, 0.9806, 0.2406, 0.75, 0.03602, 0.7544, 0.03267, 0.75, 0.0292, 0.7456, 0.03267, 0.7544, 0.03267, 0.7585, 0.03097, 0.7538, 0.02784, 0.75, 0.0292, 0.7585, 0.03097, 0.7664, 0.02637, 0.7622, 0.02221, 0.7538, 0.02784, 0.7456, 0.03267, 0.75, 0.0292, 0.7462, 0.02783, 0.7415, 0.03097, 0.75, 0.0292, 0.7538, 0.02784, 0.75, 0.02684, 0.7462, 0.02783, 0.7538, 0.02784, 0.7622, 0.02221, 0.7594, 0.01943, 0.75, 0.02684, 0.2644, 0.03663, 0.2599, 0.03256, 0.2594, 0.02841, 0.264, 0.0327, 0.2599, 0.03256, 0.2555, 0.02912, 0.2554, 0.02541, 0.2594, 0.02841, 0.2555, 0.02912, 0.2445, 0.02912, 0.2446, 0.02539, 0.2554, 0.02541, 0.264, 0.0327, 0.2594, 0.02841, 0.2622, 0.02221, 0.2664, 0.02637, 0.2594, 0.02841, 0.2554, 0.02541, 0.2594, 0.01943, 0.2622, 0.02221, 0.2554, 0.02541, 0.2446, 0.02539, 0.2406, 0.01943, 0.2594, 0.01943, 0.2356, 0.03663, 0.236, 0.0327, 0.2406, 0.02841, 0.2401, 0.03256, 0.236, 0.0327, 0.2336, 0.02637, 0.2378, 0.02223, 0.2406, 0.02841, 0.7336, 0.02637, 0.7415, 0.03097, 0.7462, 0.02783, 0.7378, 0.02223, 0.2401, 0.03256, 0.2406, 0.02841, 0.2446, 0.02539, 0.2445, 0.02912, 0.2406, 0.02841, 0.2378, 0.02223, 0.2406, 0.01943, 0.2446, 0.02539, 0.7378, 0.02223, 0.7462, 0.02783, 0.75, 0.02684, 0.7406, 0.01943, 0.75, 0.02684, 0.7594, 0.01943, 0.7406, 0.01943, 0.536, 0.25, 0.5327, 0.2456, 0.5292, 0.25, 0.5327, 0.2544, 0.5327, 0.2456, 0.531, 0.2415, 0.5278, 0.2462, 0.5292, 0.25, 0.531, 0.2415, 0.5264, 0.2336, 0.5222, 0.2378, 0.5278, 0.2462, 0.5327, 0.2544, 0.5292, 0.25, 0.5278, 0.2538, 0.531, 0.2585, 0.5292, 0.25, 0.5278, 0.2462, 0.5268, 0.25, 0.5278, 0.2538, 0.5278, 0.2462, 0.5222, 0.2378, 0.5194, 0.2406, 0.5268, 0.25, 0.03663, 0.2356, 0.03256, 0.2401, 0.02841, 0.2406, 0.0327, 0.236, 0.03256, 0.2401, 0.02912, 0.2445, 0.02541, 0.2446, 0.02841, 0.2406, 0.02912, 0.2445, 0.02912, 0.2555, 0.02539, 0.2554, 0.02541, 0.2446, 0.0327, 0.236, 0.02841, 0.2406, 0.02221, 0.2378, 0.02637, 0.2336, 0.02841, 0.2406, 0.02541, 0.2446, 0.01943, 0.2406, 0.02221, 0.2378, 0.02541, 0.2446, 0.02539, 0.2554, 0.01943, 0.2594, 0.01943, 0.2406, 0.03663, 0.2644, 0.0327, 0.264, 0.02841, 0.2594, 0.03256, 0.2599, 0.0327, 0.264, 0.02637, 0.2664, 0.02223, 0.2622, 0.02841, 0.2594, 0.5264, 0.2664, 0.531, 0.2585, 0.5278, 0.2538, 0.5222, 0.2622, 0.03256, 0.2599, 0.02841, 0.2594, 0.02539, 0.2554, 0.02912, 0.2555, 0.02841, 0.2594, 0.02223, 0.2622, 0.01943, 0.2594, 0.02539, 0.2554, 0.5222, 0.2622, 0.5278, 0.2538, 0.5268, 0.25, 0.5194, 0.2594, 0.5268, 0.25, 0.5194, 0.2406, 0.5194, 0.2594, 0.2356, 0.2644, 0.2327, 0.2598, 0.2382, 0.2618, 0.2402, 0.2673, 0.2327, 0.2598, 0.2299, 0.2553, 0.236, 0.2567, 0.2382, 0.2618, 0.2299, 0.2553, 0.2299, 0.2447, 0.236, 0.2433, 0.236, 0.2567, 0.2402, 0.2673, 0.2382, 0.2618, 0.2433, 0.264, 0.2447, 0.2701, 0.2382, 0.2618, 0.236, 0.2567, 0.2415, 0.2585, 0.2433, 0.264, 0.236, 0.2567, 0.236, 0.2433, 0.2415, 0.2415, 0.2415, 0.2585, 0.2356, 0.2356, 0.2402, 0.2327, 0.2382, 0.2382, 0.2327, 0.2402, 0.2402, 0.2327, 0.2447, 0.2299, 0.2433, 0.236, 0.2382, 0.2382, 0.2447, 0.2299, 0.2553, 0.2299, 0.2567, 0.236, 0.2433, 0.236, 0.2327, 0.2402, 0.2382, 0.2382, 0.236, 0.2433, 0.2299, 0.2447, 0.2382, 0.2382, 0.2433, 0.236, 0.2415, 0.2415, 0.236, 0.2433, 0.2433, 0.236, 0.2567, 0.236, 0.2585, 0.2415, 0.2415, 0.2415, 0.2644, 0.2356, 0.2673, 0.2402, 0.2618, 0.2382, 0.2598, 0.2327, 0.2673, 0.2402, 0.2701, 0.2447, 0.264, 0.2433, 0.2618, 0.2382, 0.2701, 0.2447, 0.2701, 0.2553, 0.264, 0.2567, 0.264, 0.2433, 0.2598, 0.2327, 0.2618, 0.2382, 0.2567, 0.236, 0.2553, 0.2299, 0.2618, 0.2382, 0.264, 0.2433, 0.2585, 0.2415, 0.2567, 0.236, 0.264, 0.2433, 0.264, 0.2567, 0.2585, 0.2585, 0.2585, 0.2415, 0.2644, 0.2644, 0.2598, 0.2673, 0.2618, 0.2618, 0.2673, 0.2598, 0.2598, 0.2673, 0.2553, 0.2701, 0.2567, 0.264, 0.2618, 0.2618, 0.2553, 0.2701, 0.2447, 0.2701, 0.2433, 0.264, 0.2567, 0.264, 0.2673, 0.2598, 0.2618, 0.2618, 0.264, 0.2567, 0.2701, 0.2553, 0.2618, 0.2618, 0.2567, 0.264, 0.2585, 0.2585, 0.264, 0.2567, 0.2567, 0.264, 0.2433, 0.264, 0.2415, 0.2585, 0.2585, 0.2585, 0.2415, 0.2585, 0.2415, 0.2415, 0.2585, 0.2415, 0.2585, 0.2585, 0.2644, 0.4634, 0.4634, 0.2644, 0.4673, 0.264, 0.264, 0.4673, 0.264, 0.4673, 0.4673, 0.264, 0.4736, 0.2664, 0.2664, 0.4736, 0.7664, 0.4736, 0.9736, 0.2664, 0.969, 0.2585, 0.7585, 0.469, 0.7585, 0.469, 0.969, 0.2585, 0.9673, 0.2544, 0.7544, 0.4673, 0.7544, 0.4673, 0.9673, 0.2544, 0.964, 0.25, 0.75, 0.464, 0.2356, 0.4634, 0.2356, 0.2644, 0.2402, 0.2673, 0.2401, 0.4674, 0.2401, 0.4674, 0.2402, 0.2673, 0.2447, 0.2701, 0.2445, 0.4709, 0.2445, 0.4709, 0.2447, 0.2701, 0.2553, 0.2701, 0.2555, 0.4709, 0.2555, 0.4709, 0.2553, 0.2701, 0.2598, 0.2673, 0.2599, 0.4674, 0.2599, 0.4674, 0.2598, 0.2673, 0.2644, 0.2644, 0.2644, 0.4634, 0.2644, 0.2356, 0.4634, 0.2356, 0.4674, 0.2401, 0.2673, 0.2402, 0.2673, 0.2402, 0.4674, 0.2401, 0.4709, 0.2445, 0.2701, 0.2447, 0.2701, 0.2447, 0.4709, 0.2445, 0.4709, 0.2555, 0.2701, 0.2553, 0.2701, 0.2553, 0.4709, 0.2555, 0.4674, 0.2599, 0.2673, 0.2598, 0.2673, 0.2598, 0.4674, 0.2599, 0.4634, 0.2644, 0.2644, 0.2644, 0.4634, 0.2356, 0.2644, 0.03663, 0.264, 0.0327, 0.4673, 0.236, 0.4673, 0.236, 0.264, 0.0327, 0.2664, 0.02637, 0.4736, 0.2336, 0.9736, 0.2336, 0.7664, 0.02637, 0.7585, 0.03097, 0.969, 0.2415, 0.969, 0.2415, 0.7585, 0.03097, 0.7544, 0.03267, 0.9673, 0.2456, 0.9673, 0.2456, 0.7544, 0.03267, 0.75, 0.03602, 0.964, 0.25, 0.2356, 0.2356, 0.2356, 0.03663, 0.2401, 0.03256, 0.2402, 0.2327, 0.2402, 0.2327, 0.2401, 0.03256, 0.2445, 0.02912, 0.2447, 0.2299, 0.2447, 0.2299, 0.2445, 0.02912, 0.2555, 0.02912, 0.2553, 0.2299, 0.2553, 0.2299, 0.2555, 0.02912, 0.2599, 0.03256, 0.2598, 0.2327, 0.2598, 0.2327, 0.2599, 0.03256, 0.2644, 0.03663, 0.2644, 0.2356, 0.2356, 0.03663, 0.03663, 0.2356, 0.0327, 0.236, 0.236, 0.0327, 0.236, 0.0327, 0.0327, 0.236, 0.02637, 0.2336, 0.2336, 0.02637, 0.7336, 0.02637, 0.5264, 0.2336, 0.531, 0.2415, 0.7415, 0.03097, 0.7415, 0.03097, 0.531, 0.2415, 0.5327, 0.2456, 0.7456, 0.03267, 0.7456, 0.03267, 0.5327, 0.2456, 0.536, 0.25, 0.75, 0.03602, 0.2356, 0.2644, 0.03663, 0.2644, 0.03256, 0.2599, 0.2327, 0.2598, 0.2327, 0.2598, 0.03256, 0.2599, 0.02912, 0.2555, 0.2299, 0.2553, 0.2299, 0.2553, 0.02912, 0.2555, 0.02912, 0.2445, 0.2299, 0.2447, 0.2299, 0.2447, 0.02912, 0.2445, 0.03256, 0.2401, 0.2327, 0.2402, 0.2327, 0.2402, 0.03256, 0.2401, 0.03663, 0.2356, 0.2356, 0.2356, 0.03663, 0.2644, 0.2356, 0.4634, 0.236, 0.4673, 0.0327, 0.264, 0.0327, 0.264, 0.236, 0.4673, 0.2336, 0.4736, 0.02637, 0.2664, 0.5264, 0.2664, 0.7336, 0.4736, 0.7415, 0.469, 0.531, 0.2585, 0.531, 0.2585, 0.7415, 0.469, 0.7456, 0.4673, 0.5327, 0.2544, 0.5327, 0.2544, 0.7456, 0.4673, 0.75, 0.464, 0.536, 0.25, 0.75, 0.464, 0.964, 0.25, 0.75, 0.03602, 0.536, 0.25])
me_cone_001.materials.append(mat_material_001)
me_cone_001.update()
me_cone_002 = bpy.data.meshes.new('Cone.002')
me_cone_002.from_pydata([(7.451e-09, 1.346, -1.0), (-0.09047, 1.342, -0.8979), (0.09047, 1.342, -0.8979), (-0.02796, 1.367, -0.995), (-0.05317, 1.378, -0.9805), (0.02796, 1.367, -0.995), (-0.0001617, 1.389, -0.9891), (-0.02418, 1.398, -0.9754), (0.05317, 1.378, -0.9805), (0.02415, 1.398, -0.9753), (-3.725e-09, 1.404, -0.9656), (-0.05808, 1.364, -0.8979), (-0.02003, 1.375, -0.8979), (-0.08604, 1.365, -0.9294), (-0.05193, 1.387, -0.9303), (-0.01673, 1.396, -0.9292), (-0.0732, 1.377, -0.9579), (-0.04077, 1.397, -0.9566), (-0.01215, 1.404, -0.9519), (0.08604, 1.365, -0.9294), (0.0732, 1.377, -0.9579), (0.05808, 1.364, -0.8979), (0.05209, 1.387, -0.9305), (0.04091, 1.397, -0.9565), (0.02003, 1.375, -0.8979), (0.01662, 1.396, -0.9293), (0.01215, 1.404, -0.9519), (1.346, -7.451e-09, -1.0), (1.342, 0.09047, -0.8979), (1.342, -0.09047, -0.8979), (1.367, 0.02796, -0.995), (1.378, 0.05317, -0.9805), (1.367, -0.02796, -0.995), (1.389, 0.0001617, -0.9891), (1.398, 0.02418, -0.9754), (1.378, -0.05317, -0.9805), (1.398, -0.02415, -0.9753), (1.404, 3.725e-09, -0.9656), (1.364, 0.05808, -0.8979), (1.375, 0.02003, -0.8979), (1.365, 0.08604, -0.9294), (1.387, 0.05193, -0.9303), (1.396, 0.01673, -0.9292), (1.377, 0.0732, -0.9579), (1.397, 0.04077, -0.9566), (1.404, 0.01215, -0.9519), (1.365, -0.08604, -0.9294), (1.377, -0.0732, -0.9579), (1.364, -0.05808, -0.8979), (1.387, -0.05209, -0.9305), (1.397, -0.04091, -0.9565), (1.375, -0.02003, -0.8979), (1.396, -0.01662, -0.9293), (1.404, -0.01215, -0.9519), (-7.451e-09, -1.346, -1.0), (0.09047, -1.342, -0.8979), (-0.09047, -1.342, -0.8979), (0.02796, -1.367, -0.995), (0.05317, -1.378, -0.9805), (-0.02796, -1.367, -0.995), (0.0001617, -1.389, -0.9891), (0.02418, -1.398, -0.9754), (-0.05317, -1.378, -0.9805), (-0.02415, -1.398, -0.9753), (3.725e-09, -1.404, -0.9656), (0.05808, -1.364, -0.8979), (0.02003, -1.375, -0.8979), (0.08604, -1.365, -0.9294), (0.05193, -1.387, -0.9303), (0.01673, -1.396, -0.9292), (0.0732, -1.377, -0.9579), (0.04077, -1.397, -0.9566), (0.01215, -1.404, -0.9519), (-0.08604, -1.365, -0.9294), (-0.0732, -1.377, -0.9579), (-0.05808, -1.364, -0.8979), (-0.05209, -1.387, -0.9305), (-0.04091, -1.397, -0.9565), (-0.02003, -1.375, -0.8979), (-0.01662, -1.396, -0.9293), (-0.01215, -1.404, -0.9519), (-1.346, 7.451e-09, -1.0), (-1.342, -0.09047, -0.8979), (-1.342, 0.09047, -0.8979), (-1.367, -0.02796, -0.995), (-1.378, -0.05317, -0.9805), (-1.367, 0.02796, -0.995), (-1.389, -0.0001617, -0.9891), (-1.398, -0.02418, -0.9754), (-1.378, 0.05317, -0.9805), (-1.398, 0.02415, -0.9753), (-1.404, -3.725e-09, -0.9656), (-1.364, -0.05808, -0.8979), (-1.375, -0.02003, -0.8979), (-1.365, -0.08604, -0.9294), (-1.387, -0.05193, -0.9303), (-1.396, -0.01673, -0.9292), (-1.377, -0.0732, -0.9579), (-1.397, -0.04077, -0.9566), (-1.404, -0.01215, -0.9519), (-1.365, 0.08604, -0.9294), (-1.377, 0.0732, -0.9579), (-1.364, 0.05808, -0.8979), (-1.387, 0.05209, -0.9305), (-1.397, 0.04091, -0.9565), (-1.375, 0.02003, -0.8979), (-1.396, 0.01662, -0.9293), (-1.404, 0.01215, -0.9519), (-0.09047, 0.09047, 0.7603), (-0.09047, -0.09047, 0.7603), (0.09047, -0.09047, 0.7603), (0.09047, 0.09047, 0.7603), (-0.1051, 0.05791, 0.7714), (-0.1131, 0.01999, 0.7774), (-0.05791, 0.1051, 0.7714), (-0.06303, 0.06291, 0.7949), (-0.06733, 0.0211, 0.8112), (-0.01999, 0.1131, 0.7774), (-0.02094, 0.06712, 0.8111), (-0.02218, 0.02218, 0.8343), (-0.05791, -0.1051, 0.7714), (-0.01999, -0.1131, 0.7774), (-0.1051, -0.05791, 0.7714), (-0.06291, -0.06303, 0.7949), (-0.0211, -0.06733, 0.8112), (-0.1131, -0.01999, 0.7774), (-0.06712, -0.02094, 0.8111), (-0.02218, -0.02218, 0.8343), (0.1051, -0.05791, 0.7714), (0.1131, -0.01999, 0.7774), (0.05791, -0.1051, 0.7714), (0.06303, -0.06291, 0.7949), (0.06733, -0.0211, 0.8112), (0.01999, -0.1131, 0.7774), (0.02094, -0.06712, 0.8111), (0.02218, -0.02218, 0.8343), (0.05791, 0.1051, 0.7714), (0.01999, 0.1131, 0.7774), (0.1051, 0.05791, 0.7714), (0.06291, 0.06303, 0.7949), (0.0211, 0.06733, 0.8112), (0.1131, 0.01999, 0.7774), (0.06712, 0.02094, 0.8111), (0.02218, 0.02218, 0.8343)], [], [(83, 108, 1), (56, 109, 82), (2, 111, 28), (29, 110, 55), (0, 3, 6, 5), (3, 4, 7, 6), (4, 16, 17, 7), (5, 6, 9, 8), (6, 7, 10, 9), (7, 17, 18, 10), (1, 11, 14, 13), (11, 12, 15, 14), (12, 24, 25, 15), (13, 14, 17, 16), (14, 15, 18, 17), (15, 25, 26, 18), (2, 19, 22, 21), (19, 20, 23, 22), (20, 8, 9, 23), (21, 22, 25, 24), (22, 23, 26, 25), (23, 9, 10, 26), (10, 18, 26), (27, 30, 33, 32), (30, 31, 34, 33), (31, 43, 44, 34), (32, 33, 36, 35), (33, 34, 37, 36), (34, 44, 45, 37), (28, 38, 41, 40), (38, 39, 42, 41), (39, 51, 52, 42), (40, 41, 44, 43), (41, 42, 45, 44), (42, 52, 53, 45), (29, 46, 49, 48), (46, 47, 50, 49), (47, 35, 36, 50), (48, 49, 52, 51), (49, 50, 53, 52), (50, 36, 37, 53), (37, 45, 53), (54, 57, 60, 59), (57, 58, 61, 60), (58, 70, 71, 61), (59, 60, 63, 62), (60, 61, 64, 63), (61, 71, 72, 64), (55, 65, 68, 67), (65, 66, 69, 68), (66, 78, 79, 69), (67, 68, 71, 70), (68, 69, 72, 71), (69, 79, 80, 72), (56, 73, 76, 75), (73, 74, 77, 76), (74, 62, 63, 77), (75, 76, 79, 78), (76, 77, 80, 79), (77, 63, 64, 80), (64, 72, 80), (81, 84, 87, 86), (84, 85, 88, 87), (85, 97, 98, 88), (86, 87, 90, 89), (87, 88, 91, 90), (88, 98, 99, 91), (82, 92, 95, 94), (92, 93, 96, 95), (93, 105, 106, 96), (94, 95, 98, 97), (95, 96, 99, 98), (96, 106, 107, 99), (83, 100, 103, 102), (100, 101, 104, 103), (101, 89, 90, 104), (102, 103, 106, 105), (103, 104, 107, 106), (104, 90, 91, 107), (91, 99, 107), (108, 112, 115, 114), (112, 113, 116, 115), (113, 125, 126, 116), (114, 115, 118, 117), (115, 116, 119, 118), (116, 126, 127, 119), (109, 120, 123, 122), (120, 121, 124, 123), (121, 133, 134, 124), (122, 123, 126, 125), (123, 124, 127, 126), (124, 134, 135, 127), (110, 128, 131, 130), (128, 129, 132, 131), (129, 141, 142, 132), (130, 131, 134, 133), (131, 132, 135, 134), (132, 142, 143, 135), (111, 136, 139, 138), (136, 137, 140, 139), (137, 117, 118, 140), (138, 139, 142, 141), (139, 140, 143, 142), (140, 118, 119, 143), (119, 127, 135, 143), (2, 28, 40, 19), (19, 40, 43, 20), (20, 43, 31, 8), (8, 31, 30, 5), (5, 30, 27, 0), (1, 108, 114, 11), (11, 114, 117, 12), (12, 117, 137, 24), (24, 137, 136, 21), (21, 136, 111, 2), (110, 29, 48, 128), (128, 48, 51, 129), (129, 51, 39, 141), (141, 39, 38, 138), (138, 38, 28, 111), (29, 55, 67, 46), (46, 67, 70, 47), (47, 70, 58, 35), (35, 58, 57, 32), (32, 57, 54, 27), (109, 56, 75, 120), (120, 75, 78, 121), (121, 78, 66, 133), (133, 66, 65, 130), (130, 65, 55, 110), (56, 82, 94, 73), (73, 94, 97, 74), (74, 97, 85, 62), (62, 85, 84, 59), (59, 84, 81, 54), (108, 83, 102, 112), (112, 102, 105, 113), (113, 105, 93, 125), (125, 93, 92, 122), (122, 92, 82, 109), (83, 1, 13, 100), (100, 13, 16, 101), (101, 16, 4, 89), (89, 4, 3, 86), (86, 3, 0, 81), (0, 27, 54, 81)])
me_cone_002.polygons.foreach_set('use_smooth', [True] * 146)
_uv = me_cone_002.uv_layers.new(name='UVMap')
_uv.uv.foreach_set('vector', [0.03663, 0.2644, 0.2356, 0.2644, 0.2356, 0.4634, 0.2356, 0.03663, 0.2356, 0.2356, 0.03663, 0.2356, 0.2644, 0.4634, 0.2644, 0.2644, 0.4634, 0.2644, 0.4634, 0.2356, 0.2644, 0.2356, 0.2644, 0.03663, 0.75, 0.464, 0.7456, 0.4673, 0.75, 0.4708, 0.7544, 0.4673, 0.7456, 0.4673, 0.7415, 0.469, 0.7462, 0.4722, 0.75, 0.4708, 0.7415, 0.469, 0.7336, 0.4736, 0.7378, 0.4778, 0.7462, 0.4722, 0.7544, 0.4673, 0.75, 0.4708, 0.7538, 0.4722, 0.7585, 0.469, 0.75, 0.4708, 0.7462, 0.4722, 0.75, 0.4732, 0.7538, 0.4722, 0.7462, 0.4722, 0.7378, 0.4778, 0.7406, 0.4806, 0.75, 0.4732, 0.2356, 0.4634, 0.2401, 0.4674, 0.2406, 0.4716, 0.236, 0.4673, 0.2401, 0.4674, 0.2445, 0.4709, 0.2446, 0.4746, 0.2406, 0.4716, 0.2445, 0.4709, 0.2555, 0.4709, 0.2554, 0.4746, 0.2446, 0.4746, 0.236, 0.4673, 0.2406, 0.4716, 0.2378, 0.4778, 0.2336, 0.4736, 0.2406, 0.4716, 0.2446, 0.4746, 0.2406, 0.4806, 0.2378, 0.4778, 0.2446, 0.4746, 0.2554, 0.4746, 0.2594, 0.4806, 0.2406, 0.4806, 0.2644, 0.4634, 0.264, 0.4673, 0.2594, 0.4716, 0.2599, 0.4674, 0.264, 0.4673, 0.2664, 0.4736, 0.2622, 0.4778, 0.2594, 0.4716, 0.7664, 0.4736, 0.7585, 0.469, 0.7538, 0.4722, 0.7622, 0.4778, 0.2599, 0.4674, 0.2594, 0.4716, 0.2554, 0.4746, 0.2555, 0.4709, 0.2594, 0.4716, 0.2622, 0.4778, 0.2594, 0.4806, 0.2554, 0.4746, 0.7622, 0.4778, 0.7538, 0.4722, 0.75, 0.4732, 0.7594, 0.4806, 0.75, 0.4732, 0.7406, 0.4806, 0.7594, 0.4806, 0.964, 0.25, 0.9673, 0.2544, 0.9708, 0.25, 0.9673, 0.2456, 0.9673, 0.2544, 0.969, 0.2585, 0.9722, 0.2538, 0.9708, 0.25, 0.969, 0.2585, 0.9736, 0.2664, 0.9778, 0.2622, 0.9722, 0.2538, 0.9673, 0.2456, 0.9708, 0.25, 0.9722, 0.2462, 0.969, 0.2415, 0.9708, 0.25, 0.9722, 0.2538, 0.9732, 0.25, 0.9722, 0.2462, 0.9722, 0.2538, 0.9778, 0.2622, 0.9806, 0.2594, 0.9732, 0.25, 0.4634, 0.2644, 0.4674, 0.2599, 0.4716, 0.2594, 0.4673, 0.264, 0.4674, 0.2599, 0.4709, 0.2555, 0.4746, 0.2554, 0.4716, 0.2594, 0.4709, 0.2555, 0.4709, 0.2445, 0.4746, 0.2446, 0.4746, 0.2554, 0.4673, 0.264, 0.4716, 0.2594, 0.4778, 0.2622, 0.4736, 0.2664, 0.4716, 0.2594, 0.4746, 0.2554, 0.4806, 0.2594, 0.4778, 0.2622, 0.4746, 0.2554, 0.4746, 0.2446, 0.4806, 0.2406, 0.4806, 0.2594, 0.4634, 0.2356, 0.4673, 0.236, 0.4716, 0.2406, 0.4674, 0.2401, 0.4673, 0.236, 0.4736, 0.2336, 0.4778, 0.2378, 0.4716, 0.2406, 0.9736, 0.2336, 0.969, 0.2415, 0.9722, 0.2462, 0.9778, 0.2378, 0.4674, 0.2401, 0.4716, 0.2406, 0.4746, 0.2446, 0.4709, 0.2445, 0.4716, 0.2406, 0.4778, 0.2378, 0.4806, 0.2406, 0.4746, 0.2446, 0.9778, 0.2378, 0.9722, 0.2462, 0.9732, 0.25, 0.9806, 0.2406, 0.9732, 0.25, 0.9806, 0.2594, 0.9806, 0.2406, 0.75, 0.03602, 0.7544, 0.03267, 0.75, 0.0292, 0.7456, 0.03267, 0.7544, 0.03267, 0.7585, 0.03097, 0.7538, 0.02784, 0.75, 0.0292, 0.7585, 0.03097, 0.7664, 0.02637, 0.7622, 0.02221, 0.7538, 0.02784, 0.7456, 0.03267, 0.75, 0.0292, 0.7462, 0.02783, 0.7415, 0.03097, 0.75, 0.0292, 0.7538, 0.02784, 0.75, 0.02684, 0.7462, 0.02783, 0.7538, 0.02784, 0.7622, 0.02221, 0.7594, 0.01943, 0.75, 0.02684, 0.2644, 0.03663, 0.2599, 0.03256, 0.2594, 0.02841, 0.264, 0.0327, 0.2599, 0.03256, 0.2555, 0.02912, 0.2554, 0.02541, 0.2594, 0.02841, 0.2555, 0.02912, 0.2445, 0.02912, 0.2446, 0.02539, 0.2554, 0.02541, 0.264, 0.0327, 0.2594, 0.02841, 0.2622, 0.02221, 0.2664, 0.02637, 0.2594, 0.02841, 0.2554, 0.02541, 0.2594, 0.01943, 0.2622, 0.02221, 0.2554, 0.02541, 0.2446, 0.02539, 0.2406, 0.01943, 0.2594, 0.01943, 0.2356, 0.03663, 0.236, 0.0327, 0.2406, 0.02841, 0.2401, 0.03256, 0.236, 0.0327, 0.2336, 0.02637, 0.2378, 0.02223, 0.2406, 0.02841, 0.7336, 0.02637, 0.7415, 0.03097, 0.7462, 0.02783, 0.7378, 0.02223, 0.2401, 0.03256, 0.2406, 0.02841, 0.2446, 0.02539, 0.2445, 0.02912, 0.2406, 0.02841, 0.2378, 0.02223, 0.2406, 0.01943, 0.2446, 0.02539, 0.7378, 0.02223, 0.7462, 0.02783, 0.75, 0.02684, 0.7406, 0.01943, 0.75, 0.02684, 0.7594, 0.01943, 0.7406, 0.01943, 0.536, 0.25, 0.5327, 0.2456, 0.5292, 0.25, 0.5327, 0.2544, 0.5327, 0.2456, 0.531, 0.2415, 0.5278, 0.2462, 0.5292, 0.25, 0.531, 0.2415, 0.5264, 0.2336, 0.5222, 0.2378, 0.5278, 0.2462, 0.5327, 0.2544, 0.5292, 0.25, 0.5278, 0.2538, 0.531, 0.2585, 0.5292, 0.25, 0.5278, 0.2462, 0.5268, 0.25, 0.5278, 0.2538, 0.5278, 0.2462, 0.5222, 0.2378, 0.5194, 0.2406, 0.5268, 0.25, 0.03663, 0.2356, 0.03256, 0.2401, 0.02841, 0.2406, 0.0327, 0.236, 0.03256, 0.2401, 0.02912, 0.2445, 0.02541, 0.2446, 0.02841, 0.2406, 0.02912, 0.2445, 0.02912, 0.2555, 0.02539, 0.2554, 0.02541, 0.2446, 0.0327, 0.236, 0.02841, 0.2406, 0.02221, 0.2378, 0.02637, 0.2336, 0.02841, 0.2406, 0.02541, 0.2446, 0.01943, 0.2406, 0.02221, 0.2378, 0.02541, 0.2446, 0.02539, 0.2554, 0.01943, 0.2594, 0.01943, 0.2406, 0.03663, 0.2644, 0.0327, 0.264, 0.02841, 0.2594, 0.03256, 0.2599, 0.0327, 0.264, 0.02637, 0.2664, 0.02223, 0.2622, 0.02841, 0.2594, 0.5264, 0.2664, 0.531, 0.2585, 0.5278, 0.2538, 0.5222, 0.2622, 0.03256, 0.2599, 0.02841, 0.2594, 0.02539, 0.2554, 0.02912, 0.2555, 0.02841, 0.2594, 0.02223, 0.2622, 0.01943, 0.2594, 0.02539, 0.2554, 0.5222, 0.2622, 0.5278, 0.2538, 0.5268, 0.25, 0.5194, 0.2594, 0.5268, 0.25, 0.5194, 0.2406, 0.5194, 0.2594, 0.2356, 0.2644, 0.2327, 0.2598, 0.2382, 0.2618, 0.2402, 0.2673, 0.2327, 0.2598, 0.2299, 0.2553, 0.236, 0.2567, 0.2382, 0.2618, 0.2299, 0.2553, 0.2299, 0.2447, 0.236, 0.2433, 0.236, 0.2567, 0.2402, 0.2673, 0.2382, 0.2618, 0.2433, 0.264, 0.2447, 0.2701, 0.2382, 0.2618, 0.236, 0.2567, 0.2415, 0.2585, 0.2433, 0.264, 0.236, 0.2567, 0.236, 0.2433, 0.2415, 0.2415, 0.2415, 0.2585, 0.2356, 0.2356, 0.2402, 0.2327, 0.2382, 0.2382, 0.2327, 0.2402, 0.2402, 0.2327, 0.2447, 0.2299, 0.2433, 0.236, 0.2382, 0.2382, 0.2447, 0.2299, 0.2553, 0.2299, 0.2567, 0.236, 0.2433, 0.236, 0.2327, 0.2402, 0.2382, 0.2382, 0.236, 0.2433, 0.2299, 0.2447, 0.2382, 0.2382, 0.2433, 0.236, 0.2415, 0.2415, 0.236, 0.2433, 0.2433, 0.236, 0.2567, 0.236, 0.2585, 0.2415, 0.2415, 0.2415, 0.2644, 0.2356, 0.2673, 0.2402, 0.2618, 0.2382, 0.2598, 0.2327, 0.2673, 0.2402, 0.2701, 0.2447, 0.264, 0.2433, 0.2618, 0.2382, 0.2701, 0.2447, 0.2701, 0.2553, 0.264, 0.2567, 0.264, 0.2433, 0.2598, 0.2327, 0.2618, 0.2382, 0.2567, 0.236, 0.2553, 0.2299, 0.2618, 0.2382, 0.264, 0.2433, 0.2585, 0.2415, 0.2567, 0.236, 0.264, 0.2433, 0.264, 0.2567, 0.2585, 0.2585, 0.2585, 0.2415, 0.2644, 0.2644, 0.2598, 0.2673, 0.2618, 0.2618, 0.2673, 0.2598, 0.2598, 0.2673, 0.2553, 0.2701, 0.2567, 0.264, 0.2618, 0.2618, 0.2553, 0.2701, 0.2447, 0.2701, 0.2433, 0.264, 0.2567, 0.264, 0.2673, 0.2598, 0.2618, 0.2618, 0.264, 0.2567, 0.2701, 0.2553, 0.2618, 0.2618, 0.2567, 0.264, 0.2585, 0.2585, 0.264, 0.2567, 0.2567, 0.264, 0.2433, 0.264, 0.2415, 0.2585, 0.2585, 0.2585, 0.2415, 0.2585, 0.2415, 0.2415, 0.2585, 0.2415, 0.2585, 0.2585, 0.2644, 0.4634, 0.4634, 0.2644, 0.4673, 0.264, 0.264, 0.4673, 0.264, 0.4673, 0.4673, 0.264, 0.4736, 0.2664, 0.2664, 0.4736, 0.7664, 0.4736, 0.9736, 0.2664, 0.969, 0.2585, 0.7585, 0.469, 0.7585, 0.469, 0.969, 0.2585, 0.9673, 0.2544, 0.7544, 0.4673, 0.7544, 0.4673, 0.9673, 0.2544, 0.964, 0.25, 0.75, 0.464, 0.2356, 0.4634, 0.2356, 0.2644, 0.2402, 0.2673, 0.2401, 0.4674, 0.2401, 0.4674, 0.2402, 0.2673, 0.2447, 0.2701, 0.2445, 0.4709, 0.2445, 0.4709, 0.2447, 0.2701, 0.2553, 0.2701, 0.2555, 0.4709, 0.2555, 0.4709, 0.2553, 0.2701, 0.2598, 0.2673, 0.2599, 0.4674, 0.2599, 0.4674, 0.2598, 0.2673, 0.2644, 0.2644, 0.2644, 0.4634, 0.2644, 0.2356, 0.4634, 0.2356, 0.4674, 0.2401, 0.2673, 0.2402, 0.2673, 0.2402, 0.4674, 0.2401, 0.4709, 0.2445, 0.2701, 0.2447, 0.2701, 0.2447, 0.4709, 0.2445, 0.4709, 0.2555, 0.2701, 0.2553, 0.2701, 0.2553, 0.4709, 0.2555, 0.4674, 0.2599, 0.2673, 0.2598, 0.2673, 0.2598, 0.4674, 0.2599, 0.4634, 0.2644, 0.2644, 0.2644, 0.4634, 0.2356, 0.2644, 0.03663, 0.264, 0.0327, 0.4673, 0.236, 0.4673, 0.236, 0.264, 0.0327, 0.2664, 0.02637, 0.4736, 0.2336, 0.9736, 0.2336, 0.7664, 0.02637, 0.7585, 0.03097, 0.969, 0.2415, 0.969, 0.2415, 0.7585, 0.03097, 0.7544, 0.03267, 0.9673, 0.2456, 0.9673, 0.2456, 0.7544, 0.03267, 0.75, 0.03602, 0.964, 0.25, 0.2356, 0.2356, 0.2356, 0.03663, 0.2401, 0.03256, 0.2402, 0.2327, 0.2402, 0.2327, 0.2401, 0.03256, 0.2445, 0.02912, 0.2447, 0.2299, 0.2447, 0.2299, 0.2445, 0.02912, 0.2555, 0.02912, 0.2553, 0.2299, 0.2553, 0.2299, 0.2555, 0.02912, 0.2599, 0.03256, 0.2598, 0.2327, 0.2598, 0.2327, 0.2599, 0.03256, 0.2644, 0.03663, 0.2644, 0.2356, 0.2356, 0.03663, 0.03663, 0.2356, 0.0327, 0.236, 0.236, 0.0327, 0.236, 0.0327, 0.0327, 0.236, 0.02637, 0.2336, 0.2336, 0.02637, 0.7336, 0.02637, 0.5264, 0.2336, 0.531, 0.2415, 0.7415, 0.03097, 0.7415, 0.03097, 0.531, 0.2415, 0.5327, 0.2456, 0.7456, 0.03267, 0.7456, 0.03267, 0.5327, 0.2456, 0.536, 0.25, 0.75, 0.03602, 0.2356, 0.2644, 0.03663, 0.2644, 0.03256, 0.2599, 0.2327, 0.2598, 0.2327, 0.2598, 0.03256, 0.2599, 0.02912, 0.2555, 0.2299, 0.2553, 0.2299, 0.2553, 0.02912, 0.2555, 0.02912, 0.2445, 0.2299, 0.2447, 0.2299, 0.2447, 0.02912, 0.2445, 0.03256, 0.2401, 0.2327, 0.2402, 0.2327, 0.2402, 0.03256, 0.2401, 0.03663, 0.2356, 0.2356, 0.2356, 0.03663, 0.2644, 0.2356, 0.4634, 0.236, 0.4673, 0.0327, 0.264, 0.0327, 0.264, 0.236, 0.4673, 0.2336, 0.4736, 0.02637, 0.2664, 0.5264, 0.2664, 0.7336, 0.4736, 0.7415, 0.469, 0.531, 0.2585, 0.531, 0.2585, 0.7415, 0.469, 0.7456, 0.4673, 0.5327, 0.2544, 0.5327, 0.2544, 0.7456, 0.4673, 0.75, 0.464, 0.536, 0.25, 0.75, 0.464, 0.964, 0.25, 0.75, 0.03602, 0.536, 0.25])
me_cone_002.materials.append(mat_material_001)
me_cone_002.update()

# ---- objects
ob_light = bpy.data.objects.new('Light', light_light)
ob_camera = bpy.data.objects.new('Camera', cam_camera)
ob_cone = bpy.data.objects.new('Cone', me_cone)
ob_cone_001 = bpy.data.objects.new('Cone.001', me_cone_001)
ob_cone_002 = bpy.data.objects.new('Cone.002', me_cone_002)
ob_light_001 = bpy.data.objects.new('Light.001', light_light_001)

# ---- transforms, parenting, visibility, modifiers, constraints
ob_light.location = (3.662, -4.529, 5.488)
ob_light.rotation_euler = (0.6503, 0.05522, 1.866)
ob_light.lock_rotations_4d = False
ob_light.empty_display_type = 'ARROWS'
ob_light.color = (0.0, 0.0, 0.0, 0.0)
ob_light.lineart.crease_threshold = 0.0
ob_camera.location = (4.174, -4.587, 4.212)
ob_camera.rotation_euler = (1.96, -6.536e-07, 0.8407)
ob_camera.scale = (1.0, 1.0, 1.0)
ob_camera.lock_rotations_4d = False
ob_camera.empty_display_type = 'ARROWS'
ob_camera.color = (0.0, 0.0, 0.0, 0.0)
ob_camera.display_type = 'WIRE'
ob_camera.lineart.crease_threshold = 0.0
ob_cone.location = (-0.3048, -0.6215, 6.676)
ob_cone.rotation_euler = (-0.9753, 0.1616, -0.3474)
_m = ob_cone.modifiers.new('Smooth by Angle', 'NODES')
_m.node_group = ng_smooth_by_angle
_m.use_pin_to_last = True
_m.show_group_selector = False
ob_cone_001.location = (0.0111, 0.02263, 7.153)
ob_cone_001.rotation_euler = (-0.9753, 0.1616, -0.3474)
_m = ob_cone_001.modifiers.new('Smooth by Angle', 'NODES')
_m.node_group = ng_smooth_by_angle
_m.use_pin_to_last = True
_m.show_group_selector = False
ob_cone_002.location = (0.2937, 0.5989, 7.58)
ob_cone_002.rotation_euler = (-0.9753, 0.1616, -0.3474)
_m = ob_cone_002.modifiers.new('Smooth by Angle', 'NODES')
_m.node_group = ng_smooth_by_angle
_m.use_pin_to_last = True
_m.show_group_selector = False
ob_light_001.location = (4.368, -2.016, 8.763)
ob_light_001.rotation_euler = (0.6503, 0.05522, 1.866)
ob_light_001.lock_rotations_4d = False
ob_light_001.empty_display_type = 'ARROWS'
ob_light_001.color = (0.0, 0.0, 0.0, 0.0)
ob_light_001.lineart.crease_threshold = 0.0

# ---- collection membership
col_collection.objects.link(ob_light)
col_collection.objects.link(ob_camera)
col_collection.objects.link(ob_cone)
col_collection.objects.link(ob_cone_001)
col_collection.objects.link(ob_cone_002)
col_collection.objects.link(ob_light_001)

# ---- scene / render settings (as saved in the file)
scene.camera = ob_camera
scene.frame_start = 1; scene.frame_end = 250; scene.frame_set(1)
scene.render.engine = 'BLENDER_EEVEE_NEXT'
scene.render.resolution_x = 128
scene.render.resolution_y = 128
scene.render.film_transparent = True
bpy.context.view_layer.update()
